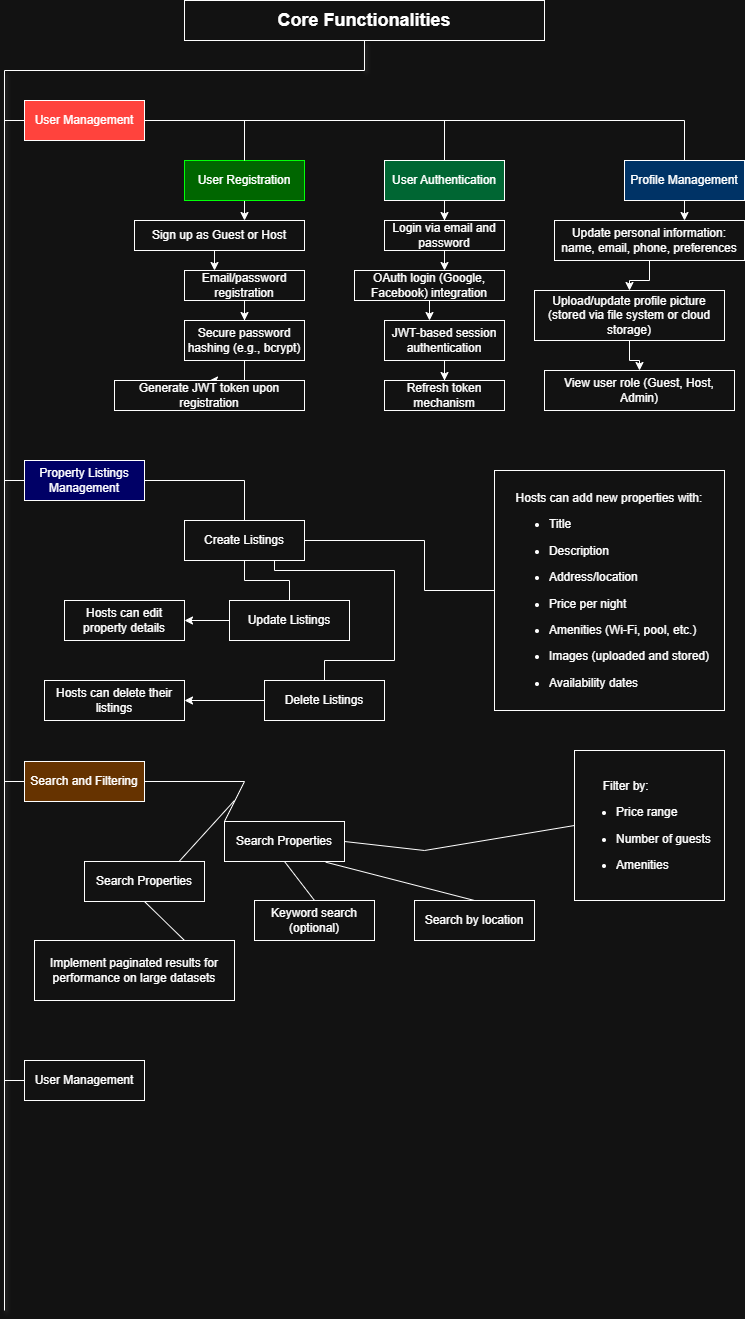

The diagram above was exported from draw.io. Its source (the exported page's mxGraphModel, read from the mxfile embedded in the PNG):
<mxGraphModel dx="1111" dy="462" grid="1" gridSize="10" guides="1" tooltips="1" connect="1" arrows="1" fold="1" page="1" pageScale="1" pageWidth="850" pageHeight="1100" math="0" shadow="0">
  <root>
    <mxCell id="0" />
    <mxCell id="1" parent="0" />
    <mxCell id="_Awf-wV3zFod0vYG4pKc-2" value="&lt;b&gt;&lt;font style=&quot;font-size: 18px;&quot;&gt;Core Functionalities&lt;/font&gt;&lt;/b&gt;" style="rounded=0;whiteSpace=wrap;html=1;" parent="1" vertex="1">
      <mxGeometry x="260" y="160" width="360" height="40" as="geometry" />
    </mxCell>
    <mxCell id="WUib7gL3g6W24ZMjDN9o-1" value="" style="endArrow=none;html=1;rounded=0;entryX=0.5;entryY=1;entryDx=0;entryDy=0;shadow=1;" parent="1" target="_Awf-wV3zFod0vYG4pKc-2" edge="1">
      <mxGeometry width="50" height="50" relative="1" as="geometry">
        <mxPoint x="440" y="230" as="sourcePoint" />
        <mxPoint x="450" y="580" as="targetPoint" />
      </mxGeometry>
    </mxCell>
    <mxCell id="WUib7gL3g6W24ZMjDN9o-2" value="" style="endArrow=none;html=1;rounded=0;" parent="1" edge="1">
      <mxGeometry width="50" height="50" relative="1" as="geometry">
        <mxPoint x="80" y="230" as="sourcePoint" />
        <mxPoint x="440" y="230" as="targetPoint" />
      </mxGeometry>
    </mxCell>
    <mxCell id="WUib7gL3g6W24ZMjDN9o-3" value="" style="endArrow=none;html=1;rounded=0;shadow=1;" parent="1" edge="1">
      <mxGeometry width="50" height="50" relative="1" as="geometry">
        <mxPoint x="80" y="1470" as="sourcePoint" />
        <mxPoint x="80" y="230" as="targetPoint" />
      </mxGeometry>
    </mxCell>
    <mxCell id="WUib7gL3g6W24ZMjDN9o-4" value="User Management" style="rounded=0;whiteSpace=wrap;html=1;fillColor=light-dark(#FFFFFF,#FF433D);" parent="1" vertex="1">
      <mxGeometry x="100" y="260" width="120" height="40" as="geometry" />
    </mxCell>
    <mxCell id="WUib7gL3g6W24ZMjDN9o-7" value="" style="endArrow=none;html=1;rounded=0;entryX=0;entryY=0.5;entryDx=0;entryDy=0;" parent="1" target="WUib7gL3g6W24ZMjDN9o-4" edge="1">
      <mxGeometry width="50" height="50" relative="1" as="geometry">
        <mxPoint x="80" y="280" as="sourcePoint" />
        <mxPoint x="460" y="300" as="targetPoint" />
      </mxGeometry>
    </mxCell>
    <mxCell id="WUib7gL3g6W24ZMjDN9o-8" value="Property Listings Management" style="rounded=0;whiteSpace=wrap;html=1;fillColor=light-dark(#FFFFFF,#000066);" parent="1" vertex="1">
      <mxGeometry x="100" y="620" width="120" height="40" as="geometry" />
    </mxCell>
    <mxCell id="WUib7gL3g6W24ZMjDN9o-9" value="" style="endArrow=none;html=1;rounded=0;entryX=0;entryY=0.5;entryDx=0;entryDy=0;" parent="1" target="WUib7gL3g6W24ZMjDN9o-8" edge="1">
      <mxGeometry width="50" height="50" relative="1" as="geometry">
        <mxPoint x="80" y="640" as="sourcePoint" />
        <mxPoint x="460" y="660" as="targetPoint" />
      </mxGeometry>
    </mxCell>
    <mxCell id="WUib7gL3g6W24ZMjDN9o-12" value="Search and Filtering" style="rounded=0;whiteSpace=wrap;html=1;fillColor=light-dark(#FFFFFF,#663300);" parent="1" vertex="1">
      <mxGeometry x="100" y="921" width="120" height="40" as="geometry" />
    </mxCell>
    <mxCell id="WUib7gL3g6W24ZMjDN9o-13" value="" style="endArrow=none;html=1;rounded=0;entryX=0;entryY=0.5;entryDx=0;entryDy=0;" parent="1" target="WUib7gL3g6W24ZMjDN9o-12" edge="1">
      <mxGeometry width="50" height="50" relative="1" as="geometry">
        <mxPoint x="80" y="941" as="sourcePoint" />
        <mxPoint x="460" y="961" as="targetPoint" />
      </mxGeometry>
    </mxCell>
    <mxCell id="WUib7gL3g6W24ZMjDN9o-14" value="User Management" style="rounded=0;whiteSpace=wrap;html=1;" parent="1" vertex="1">
      <mxGeometry x="100" y="1220" width="120" height="40" as="geometry" />
    </mxCell>
    <mxCell id="WUib7gL3g6W24ZMjDN9o-15" value="" style="endArrow=none;html=1;rounded=0;entryX=0;entryY=0.5;entryDx=0;entryDy=0;" parent="1" target="WUib7gL3g6W24ZMjDN9o-14" edge="1">
      <mxGeometry width="50" height="50" relative="1" as="geometry">
        <mxPoint x="80" y="1240" as="sourcePoint" />
        <mxPoint x="460" y="1260" as="targetPoint" />
      </mxGeometry>
    </mxCell>
    <mxCell id="WUib7gL3g6W24ZMjDN9o-16" value="" style="endArrow=none;html=1;rounded=0;exitX=1;exitY=0.5;exitDx=0;exitDy=0;" parent="1" source="WUib7gL3g6W24ZMjDN9o-4" edge="1">
      <mxGeometry width="50" height="50" relative="1" as="geometry">
        <mxPoint x="410" y="270" as="sourcePoint" />
        <mxPoint x="760" y="280" as="targetPoint" />
      </mxGeometry>
    </mxCell>
    <mxCell id="WUib7gL3g6W24ZMjDN9o-24" value="" style="edgeStyle=orthogonalEdgeStyle;rounded=0;orthogonalLoop=1;jettySize=auto;html=1;" parent="1" source="WUib7gL3g6W24ZMjDN9o-17" target="WUib7gL3g6W24ZMjDN9o-23" edge="1">
      <mxGeometry relative="1" as="geometry">
        <Array as="points">
          <mxPoint x="330" y="390" />
          <mxPoint x="330" y="390" />
        </Array>
      </mxGeometry>
    </mxCell>
    <mxCell id="WUib7gL3g6W24ZMjDN9o-17" value="User Registration" style="rounded=0;whiteSpace=wrap;html=1;fillColor=light-dark(#FFFFFF,#006600);strokeColor=light-dark(#000000,#00FF08);" parent="1" vertex="1">
      <mxGeometry x="260" y="320" width="120" height="40" as="geometry" />
    </mxCell>
    <mxCell id="WUib7gL3g6W24ZMjDN9o-18" value="" style="endArrow=none;html=1;rounded=0;exitX=0.5;exitY=0;exitDx=0;exitDy=0;" parent="1" source="WUib7gL3g6W24ZMjDN9o-17" edge="1">
      <mxGeometry width="50" height="50" relative="1" as="geometry">
        <mxPoint x="410" y="270" as="sourcePoint" />
        <mxPoint x="320" y="280" as="targetPoint" />
      </mxGeometry>
    </mxCell>
    <mxCell id="WUib7gL3g6W24ZMjDN9o-32" value="" style="edgeStyle=orthogonalEdgeStyle;rounded=0;orthogonalLoop=1;jettySize=auto;html=1;" parent="1" source="WUib7gL3g6W24ZMjDN9o-19" target="WUib7gL3g6W24ZMjDN9o-31" edge="1">
      <mxGeometry relative="1" as="geometry" />
    </mxCell>
    <mxCell id="WUib7gL3g6W24ZMjDN9o-19" value="User Authentication" style="rounded=0;whiteSpace=wrap;html=1;fillColor=light-dark(#FFFFFF,#006633);" parent="1" vertex="1">
      <mxGeometry x="460" y="320" width="120" height="40" as="geometry" />
    </mxCell>
    <mxCell id="WUib7gL3g6W24ZMjDN9o-20" value="" style="endArrow=none;html=1;rounded=0;exitX=0.5;exitY=0;exitDx=0;exitDy=0;" parent="1" source="WUib7gL3g6W24ZMjDN9o-19" edge="1">
      <mxGeometry width="50" height="50" relative="1" as="geometry">
        <mxPoint x="610" y="270" as="sourcePoint" />
        <mxPoint x="520" y="280" as="targetPoint" />
      </mxGeometry>
    </mxCell>
    <mxCell id="WUib7gL3g6W24ZMjDN9o-40" value="" style="edgeStyle=orthogonalEdgeStyle;rounded=0;orthogonalLoop=1;jettySize=auto;html=1;" parent="1" source="WUib7gL3g6W24ZMjDN9o-21" target="WUib7gL3g6W24ZMjDN9o-39" edge="1">
      <mxGeometry relative="1" as="geometry">
        <Array as="points">
          <mxPoint x="760" y="380" />
          <mxPoint x="760" y="380" />
        </Array>
      </mxGeometry>
    </mxCell>
    <mxCell id="WUib7gL3g6W24ZMjDN9o-21" value="Profile Management" style="rounded=0;whiteSpace=wrap;html=1;fillColor=light-dark(#FFFFFF,#003366);" parent="1" vertex="1">
      <mxGeometry x="700" y="320" width="120" height="40" as="geometry" />
    </mxCell>
    <mxCell id="WUib7gL3g6W24ZMjDN9o-22" value="" style="endArrow=none;html=1;rounded=0;exitX=0.5;exitY=0;exitDx=0;exitDy=0;" parent="1" source="WUib7gL3g6W24ZMjDN9o-21" edge="1">
      <mxGeometry width="50" height="50" relative="1" as="geometry">
        <mxPoint x="850" y="270" as="sourcePoint" />
        <mxPoint x="760" y="280" as="targetPoint" />
      </mxGeometry>
    </mxCell>
    <mxCell id="WUib7gL3g6W24ZMjDN9o-26" value="" style="edgeStyle=orthogonalEdgeStyle;rounded=0;orthogonalLoop=1;jettySize=auto;html=1;entryX=0.25;entryY=0;entryDx=0;entryDy=0;" parent="1" source="WUib7gL3g6W24ZMjDN9o-23" target="WUib7gL3g6W24ZMjDN9o-25" edge="1">
      <mxGeometry relative="1" as="geometry">
        <Array as="points">
          <mxPoint x="290" y="430" />
          <mxPoint x="290" y="430" />
        </Array>
      </mxGeometry>
    </mxCell>
    <mxCell id="WUib7gL3g6W24ZMjDN9o-23" value="Sign up as Guest or Host" style="whiteSpace=wrap;html=1;rounded=0;" parent="1" vertex="1">
      <mxGeometry x="210" y="380" width="170" height="30" as="geometry" />
    </mxCell>
    <mxCell id="WUib7gL3g6W24ZMjDN9o-28" value="" style="edgeStyle=orthogonalEdgeStyle;rounded=0;orthogonalLoop=1;jettySize=auto;html=1;" parent="1" source="WUib7gL3g6W24ZMjDN9o-25" target="WUib7gL3g6W24ZMjDN9o-27" edge="1">
      <mxGeometry relative="1" as="geometry" />
    </mxCell>
    <mxCell id="WUib7gL3g6W24ZMjDN9o-25" value="Email/password registration" style="whiteSpace=wrap;html=1;rounded=0;" parent="1" vertex="1">
      <mxGeometry x="260" y="430" width="120" height="30" as="geometry" />
    </mxCell>
    <mxCell id="WUib7gL3g6W24ZMjDN9o-30" value="" style="edgeStyle=orthogonalEdgeStyle;rounded=0;orthogonalLoop=1;jettySize=auto;html=1;" parent="1" source="WUib7gL3g6W24ZMjDN9o-27" target="WUib7gL3g6W24ZMjDN9o-29" edge="1">
      <mxGeometry relative="1" as="geometry" />
    </mxCell>
    <mxCell id="WUib7gL3g6W24ZMjDN9o-27" value="Secure password hashing (e.g., bcrypt)" style="whiteSpace=wrap;html=1;rounded=0;" parent="1" vertex="1">
      <mxGeometry x="260" y="480" width="120" height="40" as="geometry" />
    </mxCell>
    <mxCell id="WUib7gL3g6W24ZMjDN9o-29" value="Generate JWT token upon registration" style="whiteSpace=wrap;html=1;rounded=0;" parent="1" vertex="1">
      <mxGeometry x="190" y="540" width="190" height="30" as="geometry" />
    </mxCell>
    <mxCell id="WUib7gL3g6W24ZMjDN9o-34" value="" style="edgeStyle=orthogonalEdgeStyle;rounded=0;orthogonalLoop=1;jettySize=auto;html=1;" parent="1" source="WUib7gL3g6W24ZMjDN9o-31" target="WUib7gL3g6W24ZMjDN9o-33" edge="1">
      <mxGeometry relative="1" as="geometry">
        <Array as="points">
          <mxPoint x="520" y="430" />
          <mxPoint x="520" y="430" />
        </Array>
      </mxGeometry>
    </mxCell>
    <mxCell id="WUib7gL3g6W24ZMjDN9o-31" value="Login via email and password" style="whiteSpace=wrap;html=1;rounded=0;" parent="1" vertex="1">
      <mxGeometry x="460" y="380" width="120" height="30" as="geometry" />
    </mxCell>
    <mxCell id="WUib7gL3g6W24ZMjDN9o-36" value="" style="edgeStyle=orthogonalEdgeStyle;rounded=0;orthogonalLoop=1;jettySize=auto;html=1;" parent="1" source="WUib7gL3g6W24ZMjDN9o-33" target="WUib7gL3g6W24ZMjDN9o-35" edge="1">
      <mxGeometry relative="1" as="geometry">
        <Array as="points">
          <mxPoint x="500" y="480" />
          <mxPoint x="500" y="480" />
        </Array>
      </mxGeometry>
    </mxCell>
    <mxCell id="WUib7gL3g6W24ZMjDN9o-33" value="OAuth login (Google, Facebook) integration" style="whiteSpace=wrap;html=1;rounded=0;" parent="1" vertex="1">
      <mxGeometry x="430" y="430" width="150" height="30" as="geometry" />
    </mxCell>
    <mxCell id="WUib7gL3g6W24ZMjDN9o-38" value="" style="edgeStyle=orthogonalEdgeStyle;rounded=0;orthogonalLoop=1;jettySize=auto;html=1;" parent="1" source="WUib7gL3g6W24ZMjDN9o-35" target="WUib7gL3g6W24ZMjDN9o-37" edge="1">
      <mxGeometry relative="1" as="geometry" />
    </mxCell>
    <mxCell id="WUib7gL3g6W24ZMjDN9o-35" value="JWT-based session authentication" style="whiteSpace=wrap;html=1;rounded=0;" parent="1" vertex="1">
      <mxGeometry x="460" y="480" width="120" height="40" as="geometry" />
    </mxCell>
    <mxCell id="WUib7gL3g6W24ZMjDN9o-37" value="Refresh token mechanism" style="whiteSpace=wrap;html=1;rounded=0;" parent="1" vertex="1">
      <mxGeometry x="460" y="540" width="120" height="30" as="geometry" />
    </mxCell>
    <mxCell id="WUib7gL3g6W24ZMjDN9o-43" value="" style="edgeStyle=orthogonalEdgeStyle;rounded=0;orthogonalLoop=1;jettySize=auto;html=1;" parent="1" source="WUib7gL3g6W24ZMjDN9o-39" target="WUib7gL3g6W24ZMjDN9o-42" edge="1">
      <mxGeometry relative="1" as="geometry" />
    </mxCell>
    <mxCell id="WUib7gL3g6W24ZMjDN9o-39" value="Update personal information: name, email, phone, preferences" style="whiteSpace=wrap;html=1;rounded=0;" parent="1" vertex="1">
      <mxGeometry x="630" y="380" width="190" height="40" as="geometry" />
    </mxCell>
    <mxCell id="WUib7gL3g6W24ZMjDN9o-45" value="" style="edgeStyle=orthogonalEdgeStyle;rounded=0;orthogonalLoop=1;jettySize=auto;html=1;" parent="1" source="WUib7gL3g6W24ZMjDN9o-42" target="WUib7gL3g6W24ZMjDN9o-44" edge="1">
      <mxGeometry relative="1" as="geometry" />
    </mxCell>
    <mxCell id="WUib7gL3g6W24ZMjDN9o-42" value="Upload/update profile picture (stored via file system or cloud storage)" style="whiteSpace=wrap;html=1;rounded=0;" parent="1" vertex="1">
      <mxGeometry x="610" y="450" width="190" height="50" as="geometry" />
    </mxCell>
    <mxCell id="WUib7gL3g6W24ZMjDN9o-44" value="View user role (Guest, Host, Admin)" style="whiteSpace=wrap;html=1;rounded=0;" parent="1" vertex="1">
      <mxGeometry x="620" y="530" width="190" height="40" as="geometry" />
    </mxCell>
    <mxCell id="WUib7gL3g6W24ZMjDN9o-47" value="" style="endArrow=none;html=1;rounded=0;exitX=1;exitY=0.5;exitDx=0;exitDy=0;" parent="1" edge="1">
      <mxGeometry width="50" height="50" relative="1" as="geometry">
        <mxPoint x="220" y="640" as="sourcePoint" />
        <mxPoint x="320" y="640" as="targetPoint" />
      </mxGeometry>
    </mxCell>
    <mxCell id="WUib7gL3g6W24ZMjDN9o-48" value="Create Listings" style="rounded=0;whiteSpace=wrap;html=1;" parent="1" vertex="1">
      <mxGeometry x="260" y="680" width="120" height="40" as="geometry" />
    </mxCell>
    <mxCell id="WUib7gL3g6W24ZMjDN9o-49" value="" style="endArrow=none;html=1;rounded=0;exitX=0.5;exitY=0;exitDx=0;exitDy=0;" parent="1" source="WUib7gL3g6W24ZMjDN9o-48" edge="1">
      <mxGeometry width="50" height="50" relative="1" as="geometry">
        <mxPoint x="410" y="630" as="sourcePoint" />
        <mxPoint x="320" y="640" as="targetPoint" />
      </mxGeometry>
    </mxCell>
    <mxCell id="WUib7gL3g6W24ZMjDN9o-50" value="&lt;p class=&quot;&quot; data-end=&quot;1311&quot; data-start=&quot;1277&quot;&gt;Hosts can add new properties with:&lt;/p&gt;&lt;ul data-end=&quot;1482&quot; data-start=&quot;1316&quot;&gt;&lt;li class=&quot;&quot; data-end=&quot;1323&quot; data-start=&quot;1316&quot;&gt;&lt;p style=&quot;text-align: left;&quot; class=&quot;&quot; data-end=&quot;1323&quot; data-start=&quot;1318&quot;&gt;Title&lt;/p&gt;&lt;/li&gt;&lt;li class=&quot;&quot; data-end=&quot;1341&quot; data-start=&quot;1328&quot;&gt;&lt;p style=&quot;text-align: left;&quot; class=&quot;&quot; data-end=&quot;1341&quot; data-start=&quot;1330&quot;&gt;Description&lt;/p&gt;&lt;/li&gt;&lt;li class=&quot;&quot; data-end=&quot;1364&quot; data-start=&quot;1346&quot;&gt;&lt;p style=&quot;text-align: left;&quot; class=&quot;&quot; data-end=&quot;1364&quot; data-start=&quot;1348&quot;&gt;Address/location&lt;/p&gt;&lt;/li&gt;&lt;li class=&quot;&quot; data-end=&quot;1386&quot; data-start=&quot;1369&quot;&gt;&lt;p style=&quot;text-align: left;&quot; class=&quot;&quot; data-end=&quot;1386&quot; data-start=&quot;1371&quot;&gt;Price per night&lt;/p&gt;&lt;/li&gt;&lt;li class=&quot;&quot; data-end=&quot;1422&quot; data-start=&quot;1391&quot;&gt;&lt;p style=&quot;text-align: left;&quot; class=&quot;&quot; data-end=&quot;1422&quot; data-start=&quot;1393&quot;&gt;Amenities (Wi-Fi, pool, etc.)&lt;/p&gt;&lt;/li&gt;&lt;li class=&quot;&quot; data-end=&quot;1457&quot; data-start=&quot;1427&quot;&gt;&lt;p style=&quot;text-align: left;&quot; class=&quot;&quot; data-end=&quot;1457&quot; data-start=&quot;1429&quot;&gt;Images (uploaded and stored)&lt;/p&gt;&lt;/li&gt;&lt;li class=&quot;&quot; data-end=&quot;1482&quot; data-start=&quot;1462&quot;&gt;&lt;p style=&quot;text-align: left;&quot; class=&quot;&quot; data-end=&quot;1482&quot; data-start=&quot;1464&quot;&gt;Availability dates&lt;/p&gt;&lt;/li&gt;&lt;/ul&gt;" style="rounded=0;whiteSpace=wrap;html=1;" parent="1" vertex="1">
      <mxGeometry x="570" y="630" width="230" height="240" as="geometry" />
    </mxCell>
    <mxCell id="WUib7gL3g6W24ZMjDN9o-51" value="" style="endArrow=none;html=1;rounded=0;exitX=0;exitY=0.5;exitDx=0;exitDy=0;entryX=1;entryY=0.5;entryDx=0;entryDy=0;" parent="1" source="WUib7gL3g6W24ZMjDN9o-50" target="WUib7gL3g6W24ZMjDN9o-48" edge="1">
      <mxGeometry width="50" height="50" relative="1" as="geometry">
        <mxPoint x="610" y="630" as="sourcePoint" />
        <mxPoint x="520" y="640" as="targetPoint" />
        <Array as="points">
          <mxPoint x="500" y="750" />
          <mxPoint x="500" y="700" />
        </Array>
      </mxGeometry>
    </mxCell>
    <mxCell id="WUib7gL3g6W24ZMjDN9o-54" value="" style="endArrow=none;html=1;rounded=0;entryX=0.5;entryY=1;entryDx=0;entryDy=0;exitX=0.5;exitY=0;exitDx=0;exitDy=0;" parent="1" source="WUib7gL3g6W24ZMjDN9o-55" target="WUib7gL3g6W24ZMjDN9o-48" edge="1">
      <mxGeometry width="50" height="50" relative="1" as="geometry">
        <mxPoint x="320" y="760" as="sourcePoint" />
        <mxPoint x="330" y="730" as="targetPoint" />
        <Array as="points">
          <mxPoint x="365" y="740" />
          <mxPoint x="320" y="740" />
        </Array>
      </mxGeometry>
    </mxCell>
    <mxCell id="WUib7gL3g6W24ZMjDN9o-57" value="" style="edgeStyle=orthogonalEdgeStyle;rounded=0;orthogonalLoop=1;jettySize=auto;html=1;" parent="1" source="WUib7gL3g6W24ZMjDN9o-55" target="WUib7gL3g6W24ZMjDN9o-56" edge="1">
      <mxGeometry relative="1" as="geometry" />
    </mxCell>
    <mxCell id="WUib7gL3g6W24ZMjDN9o-58" style="edgeStyle=orthogonalEdgeStyle;rounded=0;orthogonalLoop=1;jettySize=auto;html=1;" parent="1" edge="1">
      <mxGeometry relative="1" as="geometry">
        <mxPoint x="364.75" y="760" as="targetPoint" />
        <mxPoint x="364.75" y="760" as="sourcePoint" />
      </mxGeometry>
    </mxCell>
    <mxCell id="WUib7gL3g6W24ZMjDN9o-55" value="Update Listings" style="rounded=0;whiteSpace=wrap;html=1;" parent="1" vertex="1">
      <mxGeometry x="305" y="760" width="120" height="40" as="geometry" />
    </mxCell>
    <mxCell id="WUib7gL3g6W24ZMjDN9o-56" value="Hosts can edit property details" style="rounded=0;whiteSpace=wrap;html=1;" parent="1" vertex="1">
      <mxGeometry x="140" y="760" width="120" height="40" as="geometry" />
    </mxCell>
    <mxCell id="WUib7gL3g6W24ZMjDN9o-59" value="" style="endArrow=none;html=1;rounded=0;entryX=0.75;entryY=1;entryDx=0;entryDy=0;exitX=0.5;exitY=0;exitDx=0;exitDy=0;" parent="1" source="WUib7gL3g6W24ZMjDN9o-60" target="WUib7gL3g6W24ZMjDN9o-48" edge="1">
      <mxGeometry width="50" height="50" relative="1" as="geometry">
        <mxPoint x="355" y="840" as="sourcePoint" />
        <mxPoint x="355" y="800" as="targetPoint" />
        <Array as="points">
          <mxPoint x="400" y="820" />
          <mxPoint x="470" y="820" />
          <mxPoint x="470" y="730" />
          <mxPoint x="350" y="730" />
        </Array>
      </mxGeometry>
    </mxCell>
    <mxCell id="WUib7gL3g6W24ZMjDN9o-62" value="" style="edgeStyle=orthogonalEdgeStyle;rounded=0;orthogonalLoop=1;jettySize=auto;html=1;" parent="1" source="WUib7gL3g6W24ZMjDN9o-60" target="WUib7gL3g6W24ZMjDN9o-61" edge="1">
      <mxGeometry relative="1" as="geometry" />
    </mxCell>
    <mxCell id="WUib7gL3g6W24ZMjDN9o-60" value="Delete Listings" style="rounded=0;whiteSpace=wrap;html=1;" parent="1" vertex="1">
      <mxGeometry x="340" y="840" width="120" height="40" as="geometry" />
    </mxCell>
    <mxCell id="WUib7gL3g6W24ZMjDN9o-61" value="Hosts can delete their listings" style="rounded=0;whiteSpace=wrap;html=1;" parent="1" vertex="1">
      <mxGeometry x="120" y="840" width="140" height="40" as="geometry" />
    </mxCell>
    <mxCell id="WUib7gL3g6W24ZMjDN9o-64" value="" style="endArrow=none;html=1;rounded=0;exitX=1;exitY=0.5;exitDx=0;exitDy=0;" parent="1" edge="1">
      <mxGeometry width="50" height="50" relative="1" as="geometry">
        <mxPoint x="220" y="941" as="sourcePoint" />
        <mxPoint x="320" y="941" as="targetPoint" />
      </mxGeometry>
    </mxCell>
    <mxCell id="WUib7gL3g6W24ZMjDN9o-65" value="Search Properties" style="rounded=0;whiteSpace=wrap;html=1;" parent="1" vertex="1">
      <mxGeometry x="300" y="981" width="120" height="40" as="geometry" />
    </mxCell>
    <mxCell id="WUib7gL3g6W24ZMjDN9o-66" value="" style="endArrow=none;html=1;rounded=0;exitX=0;exitY=0;exitDx=0;exitDy=0;" parent="1" source="WUib7gL3g6W24ZMjDN9o-65" edge="1">
      <mxGeometry width="50" height="50" relative="1" as="geometry">
        <mxPoint x="410" y="931" as="sourcePoint" />
        <mxPoint x="320" y="941" as="targetPoint" />
      </mxGeometry>
    </mxCell>
    <mxCell id="WUib7gL3g6W24ZMjDN9o-67" value="&lt;p class=&quot;&quot; data-end=&quot;1701&quot; data-start=&quot;1691&quot;&gt;&lt;span style=&quot;white-space: pre;&quot;&gt;&#09;&lt;/span&gt;Filter by:&lt;/p&gt;&lt;ul data-end=&quot;1758&quot; data-start=&quot;1706&quot;&gt;&lt;li class=&quot;&quot; data-end=&quot;1719&quot; data-start=&quot;1706&quot;&gt;&lt;p class=&quot;&quot; data-end=&quot;1719&quot; data-start=&quot;1708&quot;&gt;Price range&lt;/p&gt;&lt;/li&gt;&lt;li class=&quot;&quot; data-end=&quot;1742&quot; data-start=&quot;1724&quot;&gt;&lt;p class=&quot;&quot; data-end=&quot;1742&quot; data-start=&quot;1726&quot;&gt;Number of guests&lt;/p&gt;&lt;/li&gt;&lt;li class=&quot;&quot; data-end=&quot;1758&quot; data-start=&quot;1747&quot;&gt;&lt;p class=&quot;&quot; data-end=&quot;1758&quot; data-start=&quot;1749&quot;&gt;Amenities&lt;/p&gt;&lt;/li&gt;&lt;/ul&gt;" style="rounded=0;whiteSpace=wrap;html=1;align=left;" parent="1" vertex="1">
      <mxGeometry x="650" y="910" width="150" height="150" as="geometry" />
    </mxCell>
    <mxCell id="WUib7gL3g6W24ZMjDN9o-68" value="" style="endArrow=none;html=1;rounded=0;exitX=0;exitY=0.5;exitDx=0;exitDy=0;entryX=1;entryY=0.5;entryDx=0;entryDy=0;" parent="1" source="WUib7gL3g6W24ZMjDN9o-67" target="WUib7gL3g6W24ZMjDN9o-65" edge="1">
      <mxGeometry width="50" height="50" relative="1" as="geometry">
        <mxPoint x="610" y="931" as="sourcePoint" />
        <mxPoint x="520" y="941" as="targetPoint" />
        <Array as="points">
          <mxPoint x="500" y="1010" />
          <mxPoint x="420" y="1001" />
        </Array>
      </mxGeometry>
    </mxCell>
    <mxCell id="irvOZi5A3pE7GGbDjraZ-1" value="Search by location" style="rounded=0;whiteSpace=wrap;html=1;" parent="1" vertex="1">
      <mxGeometry x="490" y="1060" width="120" height="40" as="geometry" />
    </mxCell>
    <mxCell id="irvOZi5A3pE7GGbDjraZ-2" value="" style="endArrow=none;html=1;rounded=0;exitX=0.5;exitY=0;exitDx=0;exitDy=0;entryX=0.844;entryY=1.017;entryDx=0;entryDy=0;entryPerimeter=0;" parent="1" source="irvOZi5A3pE7GGbDjraZ-1" target="WUib7gL3g6W24ZMjDN9o-65" edge="1">
      <mxGeometry width="50" height="50" relative="1" as="geometry">
        <mxPoint x="410" y="1011" as="sourcePoint" />
        <mxPoint x="320" y="1021" as="targetPoint" />
      </mxGeometry>
    </mxCell>
    <mxCell id="irvOZi5A3pE7GGbDjraZ-4" value="Keyword search (optional)" style="rounded=0;whiteSpace=wrap;html=1;" parent="1" vertex="1">
      <mxGeometry x="330" y="1060" width="120" height="40" as="geometry" />
    </mxCell>
    <mxCell id="irvOZi5A3pE7GGbDjraZ-5" value="" style="endArrow=none;html=1;rounded=0;exitX=0.5;exitY=0;exitDx=0;exitDy=0;entryX=0.5;entryY=1;entryDx=0;entryDy=0;" parent="1" source="irvOZi5A3pE7GGbDjraZ-4" target="WUib7gL3g6W24ZMjDN9o-65" edge="1">
      <mxGeometry width="50" height="50" relative="1" as="geometry">
        <mxPoint x="385" y="1010" as="sourcePoint" />
        <mxPoint x="295" y="1020" as="targetPoint" />
      </mxGeometry>
    </mxCell>
    <mxCell id="irvOZi5A3pE7GGbDjraZ-6" value="" style="endArrow=none;html=1;rounded=0;" parent="1" edge="1">
      <mxGeometry width="50" height="50" relative="1" as="geometry">
        <mxPoint x="250" y="1026" as="sourcePoint" />
        <mxPoint x="310" y="960" as="targetPoint" />
      </mxGeometry>
    </mxCell>
    <mxCell id="irvOZi5A3pE7GGbDjraZ-7" value="Search Properties" style="rounded=0;whiteSpace=wrap;html=1;" parent="1" vertex="1">
      <mxGeometry x="160" y="1021" width="120" height="40" as="geometry" />
    </mxCell>
    <mxCell id="irvOZi5A3pE7GGbDjraZ-8" value="" style="endArrow=none;html=1;rounded=0;entryX=0.5;entryY=1;entryDx=0;entryDy=0;exitX=0.75;exitY=0;exitDx=0;exitDy=0;" parent="1" source="irvOZi5A3pE7GGbDjraZ-9" target="irvOZi5A3pE7GGbDjraZ-7" edge="1">
      <mxGeometry width="50" height="50" relative="1" as="geometry">
        <mxPoint x="230" y="1106" as="sourcePoint" />
        <mxPoint x="290" y="1040" as="targetPoint" />
      </mxGeometry>
    </mxCell>
    <mxCell id="irvOZi5A3pE7GGbDjraZ-9" value="Implement paginated results for performance on large datasets" style="rounded=0;whiteSpace=wrap;html=1;" parent="1" vertex="1">
      <mxGeometry x="110" y="1100" width="200" height="60" as="geometry" />
    </mxCell>
  </root>
</mxGraphModel>